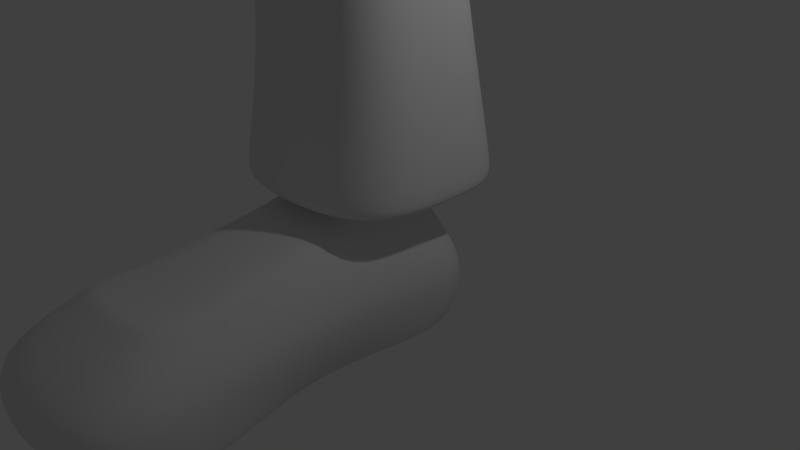 # Source: Jos_Mar_a_Fr_as_Tejera_-_Ejercicio_2.blend  (saved by Blender 3.1.7; exported with 4.5.12 LTS)
import bpy
from mathutils import Matrix  # noqa: F401  (used for matrix-valued properties, if any)

bpy.ops.wm.read_factory_settings(use_empty=True)
scene = bpy.context.scene
scene.name = 'Scene'

# ---- collections
col_collection_1 = bpy.data.collections.new('Collection 1'); scene.collection.children.link(col_collection_1)

# ---- materials (node trees are filled in below, after node groups)
mat_material = bpy.data.materials.new('Material')
mat_material.alpha_threshold = 0.0
mat_material.use_transparent_shadow = False
mat_material.roughness = 0.5
mat_material.line_color = (0.0, 0.0, 0.0, 1.0)

# ---- material node trees

# ---- world
world_world = bpy.data.worlds.new('World'); scene.world = world_world
world_world.color = (0.05088, 0.05088, 0.05088)
world_world.use_sun_shadow = False
world_world.sun_shadow_jitter_overblur = 0.0
world_world.cycles.sampling_method = 'MANUAL'

# ---- cameras
cam_camera = bpy.data.cameras.new('Camera')
cam_camera.clip_end = 100.0
cam_camera.lens = 35.0
cam_camera.sensor_width = 32.0
cam_camera.sensor_height = 18.0
cam_camera.ortho_scale = 7.314
cam_camera.dof.focus_distance = 0.0
cam_camera.dof.aperture_fstop = 128.0

# ---- lights
light_lamp = bpy.data.lights.new('Lamp', 'POINT')
light_lamp.transmission_factor = 0.0
light_lamp.cutoff_distance = 30.0
light_lamp.energy = 100.0
light_lamp.shadow_buffer_clip_start = 1.001
light_lamp.shadow_soft_size = 0.1
light_lamp.shadow_maximum_resolution = 0.006
light_lamp.use_absolute_resolution = True

# ---- meshes
me_cube = bpy.data.meshes.new('Cube')
me_cube.from_pydata([(0.5745, 1.0, -0.9569), (0.6049, -1.455, -0.8206), (-0.6049, -1.455, -0.8206), (-0.5745, 1.0, -0.9569), (0.48, 0.8583, 0.9383), (0.4721, -1.272, 0.9201), (-0.4721, -1.272, 0.9201), (-0.48, 0.8583, 0.9383), (1.0, -2.819, -0.9251), (-1.0, -2.819, -0.9251), (0.7808, -2.982, 0.63), (-0.7808, -2.982, 0.63), (1.246, -4.253, -0.917), (-1.247, -4.253, -0.917), (0.7224, -3.549, 0.6687), (-0.7224, -3.549, 0.6687), (1.0, 1.0, 3.472), (1.0, -1.0, 3.472), (-1.0, 1.0, 3.472), (-1.0, -1.0, 3.472), (0.9428, 0.2798, 8.882), (0.3617, -2.029, 8.422), (-0.9428, 0.2798, 8.882), (-0.3617, -2.029, 8.422), (1.231, 1.227, 16.27), (1.231, -1.235, 16.27), (-1.231, 1.227, 16.27), (-1.231, -1.235, 16.27), (0.7436, 1.109, 0.03631), (1.137, -1.346, 0.04944), (-1.137, -1.346, 0.04944), (-0.7436, 1.109, 0.03631), (1.23, -3.005, 0.03745), (-1.23, -3.005, 0.03745), (1.388, -4.902, 0.07181), (-1.388, -4.902, 0.07181), (0.5117, 0.6103, 0.8142), (0.7823, -1.445, 0.7237), (-0.7823, -1.445, 0.7237), (-0.5117, 0.6103, 0.8142), (0.6609, -2.714, 0.4991), (-0.6609, -2.714, 0.4991), (0.8238, -3.645, 0.6116), (-0.8238, -3.645, 0.6116), (0.6526, 1.167, -0.7883), (0.653, -1.416, -0.8414), (-0.653, -1.429, -0.8117), (-0.6526, 1.167, -0.7883), (-1.079, -2.88, -0.8776), (1.345, -4.457, -0.7184), (-1.345, -4.457, -0.7184), (1.0, 0.05265, -0.9569), (-1.0, 0.05265, -0.9569), (0.7939, 0.04542, 0.9795), (-0.7939, 0.04542, 0.9795), (1.0, 0.05265, 3.472), (-1.0, 0.05265, 3.472), (1.21, -0.6134, 8.882), (-1.21, -0.6134, 8.882), (1.231, 0.06077, 16.27), (-1.231, 0.06077, 16.27), (-1.23, 0.6422, 0.03745), (1.23, 0.6422, 0.03745), (-0.8465, -0.138, 0.7598), (0.8465, -0.138, 0.7598), (1.079, 0.2562, -0.8134), (-1.079, 0.2562, -0.8134), (-1.231, 1.227, 15.96), (1.231, 1.227, 15.96), (1.231, -1.235, 15.96), (-1.231, -1.235, 15.96), (-1.231, 0.06077, 15.96), (1.231, 0.06077, 15.96), (-1.39, -1.397, 1.192), (-1.39, 1.384, 1.192), (1.39, 1.384, 1.192), (1.39, -1.397, 1.192), (1.39, 0.06636, 1.192), (-1.39, 0.06636, 1.192), (-1.326, 1.32, 1.162), (1.326, 1.32, 1.162), (-1.326, -1.331, 1.162), (1.326, -1.331, 1.162), (1.326, 0.06409, 1.162), (-1.326, 0.06409, 1.162), (-0.7886, 0.7923, 1.066), (0.7886, 0.7923, 1.066), (-0.7886, -0.7848, 1.066), (0.7886, -0.7848, 1.066), (0.7886, 0.04523, 1.066), (-0.7886, 0.04523, 1.066), (0.6046, 1.012, -0.859), (-0.6046, 1.012, -0.859), (-1.0, 0.05265, -0.8832), (1.0, 0.05265, -0.8832), (1.0, -2.822, -0.9122), (-1.0, -2.822, -0.9122), (1.246, -4.256, -0.8118), (-1.247, -4.256, -0.8118), (-0.9916, -1.605, 7.38), (-0.9916, 0.3784, 7.38), (0.9916, 0.3784, 7.38), (0.9916, -1.605, 7.38), (0.9916, -0.561, 7.38), (-0.9916, -0.561, 7.38), (0.985, 0.3719, 9.709), (-0.985, -1.598, 9.709), (-0.985, 0.3719, 9.709), (0.985, -1.598, 9.709), (-0.985, -0.5612, 9.709), (0.985, -0.5612, 9.709), (1.079, -2.868, -0.8826)], [], [(94, 1, 2, 93), (78, 73, 19, 56), (64, 53, 5, 37), (37, 5, 10, 40), (63, 54, 7, 39), (44, 91, 92, 47), (10, 11, 15, 14), (2, 1, 95, 96), (5, 6, 11, 10), (46, 2, 96, 48), (42, 14, 15, 43), (40, 10, 14, 42), (48, 96, 98, 50), (9, 8, 12, 13), (104, 99, 23, 58), (75, 74, 18, 16), (73, 76, 17, 19), (77, 75, 16, 55), (68, 67, 26, 24), (101, 100, 22, 20), (99, 102, 21, 23), (103, 101, 20, 57), (70, 69, 25, 27), (72, 68, 24, 59), (71, 70, 27, 60), (41, 33, 35, 43), (111, 32, 34, 49), (49, 34, 35, 50), (38, 30, 33, 41), (36, 28, 31, 39), (66, 61, 31, 47), (45, 29, 32, 111), (65, 62, 29, 45), (4, 36, 39, 7), (6, 38, 41, 11), (11, 41, 43, 15), (32, 40, 42, 34), (34, 42, 43, 35), (61, 63, 39, 31), (29, 37, 40, 32), (62, 64, 37, 29), (94, 65, 45, 1), (1, 45, 111, 95), (93, 66, 47, 92), (97, 49, 50, 98), (95, 111, 49, 97), (33, 48, 50, 35), (30, 46, 48, 33), (28, 44, 47, 31), (2, 46, 66, 93), (91, 44, 65, 94), (28, 36, 64, 62), (30, 38, 63, 61), (44, 28, 62, 65), (46, 30, 61, 66), (67, 71, 60, 26), (69, 72, 59, 25), (102, 103, 57, 21), (76, 77, 55, 17), (100, 104, 58, 22), (38, 6, 54, 63), (36, 4, 53, 64), (74, 78, 56, 18), (0, 51, 52, 3), (108, 110, 72, 69), (107, 109, 71, 67), (109, 106, 70, 71), (110, 105, 68, 72), (106, 108, 69, 70), (105, 107, 67, 68), (79, 84, 78, 74), (82, 83, 77, 76), (83, 80, 75, 77), (81, 82, 76, 73), (80, 79, 74, 75), (84, 81, 73, 78), (90, 87, 81, 84), (86, 85, 79, 80), (87, 88, 82, 81), (89, 86, 80, 83), (88, 89, 83, 82), (85, 90, 84, 79), (7, 54, 90, 85), (5, 53, 89, 88), (53, 4, 86, 89), (6, 5, 88, 87), (4, 7, 85, 86), (54, 6, 87, 90), (0, 3, 92, 91), (3, 52, 93, 92), (51, 0, 91, 94), (52, 51, 94, 93), (8, 9, 96, 95), (13, 12, 97, 98), (12, 8, 95, 97), (9, 13, 98, 96), (18, 56, 104, 100), (17, 55, 103, 102), (55, 16, 101, 103), (19, 17, 102, 99), (16, 18, 100, 101), (56, 19, 99, 104), (20, 22, 107, 105), (23, 21, 108, 106), (57, 20, 105, 110), (58, 23, 106, 109), (22, 58, 109, 107), (21, 57, 110, 108)])
me_cube.polygons.foreach_set('use_smooth', [True] * 108)
me_cube.materials.append(mat_material)
me_cube.use_remesh_preserve_volume = False
me_cube.use_remesh_preserve_attributes = False
me_cube.use_mirror_vertex_groups = False
me_cube.update()
arm_armature = bpy.data.armatures.new('Armature')  # bones are not reproduced

# ---- objects
ob_armature = bpy.data.objects.new('Armature', arm_armature)
ob_leg = bpy.data.objects.new('Leg', me_cube)
ob_lamp = bpy.data.objects.new('Lamp', light_lamp)
ob_camera = bpy.data.objects.new('Camera', cam_camera)

# ---- transforms, parenting, visibility, modifiers, constraints
ob_armature.location = (0.0, 0.0, 0.0)
ob_armature.show_in_front = True
ob_leg.location = (0.0, 0.0, 0.0)
ob_leg.lock_rotations_4d = False
ob_leg.empty_display_type = 'ARROWS'
ob_leg.hide_select = True
ob_leg.lineart.crease_threshold = 0.0
_m = ob_leg.modifiers.new('Subsurf', 'SUBSURF')
_m.uv_smooth = 'PRESERVE_CORNERS'
_m.levels = 3
_m.render_levels = 3
_m.show_only_control_edges = False
ob_lamp.location = (4.076, 1.005, 5.904)
ob_lamp.rotation_euler = (0.6503, 0.05522, 1.866)
ob_lamp.lock_rotations_4d = False
ob_lamp.empty_display_type = 'ARROWS'
ob_lamp.color = (0.0, 0.0, 0.0, 0.0)
ob_lamp.lineart.crease_threshold = 0.0
ob_camera.location = (7.481, -6.508, 5.344)
ob_camera.rotation_euler = (1.109, 0.0, 0.8149)
ob_camera.lock_rotations_4d = False
ob_camera.empty_display_type = 'ARROWS'
ob_camera.color = (0.0, 0.0, 0.0, 0.0)
ob_camera.display_type = 'WIRE'
ob_camera.lineart.crease_threshold = 0.0

# ---- collection membership
scene.collection.objects.link(ob_armature)
col_collection_1.objects.link(ob_leg)
col_collection_1.objects.link(ob_lamp)
col_collection_1.objects.link(ob_camera)

# ---- scene / render settings (as saved in the file)
scene.camera = ob_camera
scene.frame_start = 1; scene.frame_end = 250; scene.frame_set(1)
scene.render.engine = 'BLENDER_EEVEE_NEXT'
scene.render.resolution_percentage = 50
scene.render.dither_intensity = 0.0
scene.cycles.use_denoising = False
scene.cycles.samples = 128
scene.cycles.sampling_pattern = 'TABULATED_SOBOL'
scene.cycles.use_adaptive_sampling = False
scene.cycles.use_light_tree = False
scene.cycles.blur_glossy = 0.0
scene.cycles.sample_clamp_indirect = 0.0
scene.view_settings.view_transform = 'Standard'
bpy.context.view_layer.update()
